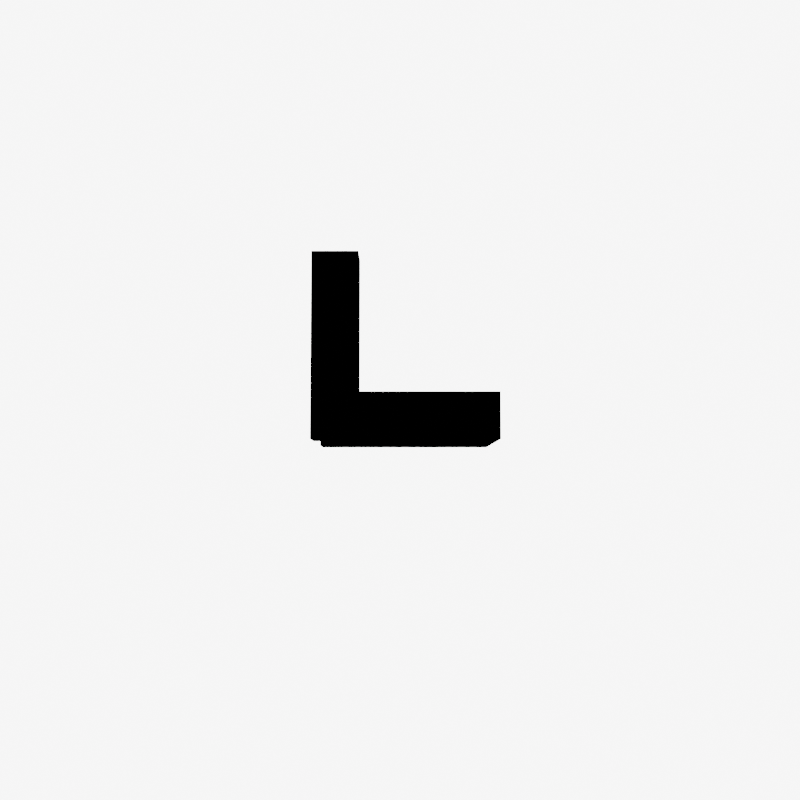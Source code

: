 # Source: rand3d_test.blend  (saved by Blender 2.93.20; exported with 4.5.12 LTS)
import bpy
from mathutils import Matrix  # noqa: F401  (used for matrix-valued properties, if any)

bpy.ops.wm.read_factory_settings(use_empty=True)
scene = bpy.context.scene
scene.name = 'Scene'

# ---- collections
col_collection = bpy.data.collections.new('Collection'); scene.collection.children.link(col_collection)

# ---- materials (node trees are filled in below, after node groups)
mat_grey_582 = bpy.data.materials.new('Grey.582')
mat_grey_582.use_transparent_shadow = False
mat_grey_582.diffuse_color = (0.0, 0.0, 0.0, 0.0)

# ---- material node trees

# ---- world
world_world = bpy.data.worlds.new('World'); scene.world = world_world
world_world.use_nodes = True; world_world.node_tree.nodes.clear()
_N = world_world.node_tree.nodes; _L = world_world.node_tree.links
n0 = _N.new('ShaderNodeOutputWorld'); n0.name = 'World Output'; n0.location = (300, 300)
n1 = _N.new('ShaderNodeBackground'); n1.name = 'Background'; n1.location = (110, 300)
n1.inputs[0].default_value = (1.0, 1.0, 1.0, 1.0)
n2 = _N.new('ShaderNodeValue'); n2.name = 'Value'; n2.location = (-80, 220)
n2.outputs[0].default_value = 5.0
_L.new(n1.outputs[0], n0.inputs[0])
_L.new(n2.outputs[0], n1.inputs[1])
n0.is_active_output = True
world_world.color = (1.0, 1.0, 1.0)
world_world.use_sun_shadow = False
world_world.sun_shadow_jitter_overblur = 0.0

# ---- cameras
cam_camera_31360 = bpy.data.cameras.new('Camera.31360')

# ---- lights
light_light_3000 = bpy.data.lights.new('Light.3000', 'POINT')
light_light_3000.transmission_factor = 0.0
light_light_3000.energy = 2000.0
light_light_3000.shadow_soft_size = 0.25
light_light_3000.shadow_maximum_resolution = 0.006
light_light_3000.use_absolute_resolution = True
light_light_3001 = bpy.data.lights.new('Light.3001', 'POINT')
light_light_3001.transmission_factor = 0.0
light_light_3001.energy = 2000.0
light_light_3001.shadow_soft_size = 0.25
light_light_3001.shadow_maximum_resolution = 0.006
light_light_3001.use_absolute_resolution = True
light_light_3002 = bpy.data.lights.new('Light.3002', 'POINT')
light_light_3002.transmission_factor = 0.0
light_light_3002.energy = 2000.0
light_light_3002.shadow_soft_size = 0.25
light_light_3002.shadow_maximum_resolution = 0.006
light_light_3002.use_absolute_resolution = True
light_light_3003 = bpy.data.lights.new('Light.3003', 'POINT')
light_light_3003.transmission_factor = 0.0
light_light_3003.energy = 2000.0
light_light_3003.shadow_soft_size = 0.25
light_light_3003.shadow_maximum_resolution = 0.006
light_light_3003.use_absolute_resolution = True
light_light_3004 = bpy.data.lights.new('Light.3004', 'POINT')
light_light_3004.transmission_factor = 0.0
light_light_3004.energy = 2000.0
light_light_3004.shadow_soft_size = 0.25
light_light_3004.shadow_maximum_resolution = 0.006
light_light_3004.use_absolute_resolution = True
light_light_3005 = bpy.data.lights.new('Light.3005', 'POINT')
light_light_3005.transmission_factor = 0.0
light_light_3005.energy = 2000.0
light_light_3005.shadow_soft_size = 0.25
light_light_3005.shadow_maximum_resolution = 0.006
light_light_3005.use_absolute_resolution = True

# ---- meshes
me_cube_5600 = bpy.data.meshes.new('Cube.5600')
me_cube_5600.from_pydata([(-0.5, -0.5, -0.5), (-0.5, -0.5, 0.5), (-0.5, 0.5, -0.5), (-0.5, 0.5, 0.5), (0.5, -0.5, -0.5), (0.5, -0.5, 0.5), (0.5, 0.5, -0.5), (0.5, 0.5, 0.5)], [], [(0, 1, 3, 2), (2, 3, 7, 6), (6, 7, 5, 4), (4, 5, 1, 0), (2, 6, 4, 0), (7, 3, 1, 5)])
_uv = me_cube_5600.uv_layers.new(name='UVMap')
_uv.uv.foreach_set('vector', [0.375, 0.0, 0.625, 0.0, 0.625, 0.25, 0.375, 0.25, 0.375, 0.25, 0.625, 0.25, 0.625, 0.5, 0.375, 0.5, 0.375, 0.5, 0.625, 0.5, 0.625, 0.75, 0.375, 0.75, 0.375, 0.75, 0.625, 0.75, 0.625, 1.0, 0.375, 1.0, 0.125, 0.5, 0.375, 0.5, 0.375, 0.75, 0.125, 0.75, 0.625, 0.5, 0.875, 0.5, 0.875, 0.75, 0.625, 0.75])
me_cube_5600.materials.append(mat_grey_582)
me_cube_5600.use_remesh_fix_poles = True
me_cube_5600.use_remesh_preserve_attributes = False
me_cube_5600.update()
me_cube_5601 = bpy.data.meshes.new('Cube.5601')
me_cube_5601.from_pydata([(-0.5, -0.5, -0.5), (-0.5, -0.5, 0.5), (-0.5, 0.5, -0.5), (-0.5, 0.5, 0.5), (0.5, -0.5, -0.5), (0.5, -0.5, 0.5), (0.5, 0.5, -0.5), (0.5, 0.5, 0.5)], [], [(0, 1, 3, 2), (2, 3, 7, 6), (6, 7, 5, 4), (4, 5, 1, 0), (2, 6, 4, 0), (7, 3, 1, 5)])
_uv = me_cube_5601.uv_layers.new(name='UVMap')
_uv.uv.foreach_set('vector', [0.375, 0.0, 0.625, 0.0, 0.625, 0.25, 0.375, 0.25, 0.375, 0.25, 0.625, 0.25, 0.625, 0.5, 0.375, 0.5, 0.375, 0.5, 0.625, 0.5, 0.625, 0.75, 0.375, 0.75, 0.375, 0.75, 0.625, 0.75, 0.625, 1.0, 0.375, 1.0, 0.125, 0.5, 0.375, 0.5, 0.375, 0.75, 0.125, 0.75, 0.625, 0.5, 0.875, 0.5, 0.875, 0.75, 0.625, 0.75])
me_cube_5601.materials.append(mat_grey_582)
me_cube_5601.use_remesh_fix_poles = True
me_cube_5601.use_remesh_preserve_attributes = False
me_cube_5601.update()
me_cube_5602 = bpy.data.meshes.new('Cube.5602')
me_cube_5602.from_pydata([(-0.5, -0.5, -0.5), (-0.5, -0.5, 0.5), (-0.5, 0.5, -0.5), (-0.5, 0.5, 0.5), (0.5, -0.5, -0.5), (0.5, -0.5, 0.5), (0.5, 0.5, -0.5), (0.5, 0.5, 0.5)], [], [(0, 1, 3, 2), (2, 3, 7, 6), (6, 7, 5, 4), (4, 5, 1, 0), (2, 6, 4, 0), (7, 3, 1, 5)])
_uv = me_cube_5602.uv_layers.new(name='UVMap')
_uv.uv.foreach_set('vector', [0.375, 0.0, 0.625, 0.0, 0.625, 0.25, 0.375, 0.25, 0.375, 0.25, 0.625, 0.25, 0.625, 0.5, 0.375, 0.5, 0.375, 0.5, 0.625, 0.5, 0.625, 0.75, 0.375, 0.75, 0.375, 0.75, 0.625, 0.75, 0.625, 1.0, 0.375, 1.0, 0.125, 0.5, 0.375, 0.5, 0.375, 0.75, 0.125, 0.75, 0.625, 0.5, 0.875, 0.5, 0.875, 0.75, 0.625, 0.75])
me_cube_5602.materials.append(mat_grey_582)
me_cube_5602.use_remesh_fix_poles = True
me_cube_5602.use_remesh_preserve_attributes = False
me_cube_5602.update()
me_cube_5603 = bpy.data.meshes.new('Cube.5603')
me_cube_5603.from_pydata([(-0.5, -0.5, -0.5), (-0.5, -0.5, 0.5), (-0.5, 0.5, -0.5), (-0.5, 0.5, 0.5), (0.5, -0.5, -0.5), (0.5, -0.5, 0.5), (0.5, 0.5, -0.5), (0.5, 0.5, 0.5)], [], [(0, 1, 3, 2), (2, 3, 7, 6), (6, 7, 5, 4), (4, 5, 1, 0), (2, 6, 4, 0), (7, 3, 1, 5)])
_uv = me_cube_5603.uv_layers.new(name='UVMap')
_uv.uv.foreach_set('vector', [0.375, 0.0, 0.625, 0.0, 0.625, 0.25, 0.375, 0.25, 0.375, 0.25, 0.625, 0.25, 0.625, 0.5, 0.375, 0.5, 0.375, 0.5, 0.625, 0.5, 0.625, 0.75, 0.375, 0.75, 0.375, 0.75, 0.625, 0.75, 0.625, 1.0, 0.375, 1.0, 0.125, 0.5, 0.375, 0.5, 0.375, 0.75, 0.125, 0.75, 0.625, 0.5, 0.875, 0.5, 0.875, 0.75, 0.625, 0.75])
me_cube_5603.materials.append(mat_grey_582)
me_cube_5603.use_remesh_fix_poles = True
me_cube_5603.use_remesh_preserve_attributes = False
me_cube_5603.update()
me_cube_5604 = bpy.data.meshes.new('Cube.5604')
me_cube_5604.from_pydata([(-0.5, -0.5, -0.5), (-0.5, -0.5, 0.5), (-0.5, 0.5, -0.5), (-0.5, 0.5, 0.5), (0.5, -0.5, -0.5), (0.5, -0.5, 0.5), (0.5, 0.5, -0.5), (0.5, 0.5, 0.5)], [], [(0, 1, 3, 2), (2, 3, 7, 6), (6, 7, 5, 4), (4, 5, 1, 0), (2, 6, 4, 0), (7, 3, 1, 5)])
_uv = me_cube_5604.uv_layers.new(name='UVMap')
_uv.uv.foreach_set('vector', [0.375, 0.0, 0.625, 0.0, 0.625, 0.25, 0.375, 0.25, 0.375, 0.25, 0.625, 0.25, 0.625, 0.5, 0.375, 0.5, 0.375, 0.5, 0.625, 0.5, 0.625, 0.75, 0.375, 0.75, 0.375, 0.75, 0.625, 0.75, 0.625, 1.0, 0.375, 1.0, 0.125, 0.5, 0.375, 0.5, 0.375, 0.75, 0.125, 0.75, 0.625, 0.5, 0.875, 0.5, 0.875, 0.75, 0.625, 0.75])
me_cube_5604.materials.append(mat_grey_582)
me_cube_5604.use_remesh_fix_poles = True
me_cube_5604.use_remesh_preserve_attributes = False
me_cube_5604.update()
me_cube_5605 = bpy.data.meshes.new('Cube.5605')
me_cube_5605.from_pydata([(-0.5, -0.5, -0.5), (-0.5, -0.5, 0.5), (-0.5, 0.5, -0.5), (-0.5, 0.5, 0.5), (0.5, -0.5, -0.5), (0.5, -0.5, 0.5), (0.5, 0.5, -0.5), (0.5, 0.5, 0.5)], [], [(0, 1, 3, 2), (2, 3, 7, 6), (6, 7, 5, 4), (4, 5, 1, 0), (2, 6, 4, 0), (7, 3, 1, 5)])
_uv = me_cube_5605.uv_layers.new(name='UVMap')
_uv.uv.foreach_set('vector', [0.375, 0.0, 0.625, 0.0, 0.625, 0.25, 0.375, 0.25, 0.375, 0.25, 0.625, 0.25, 0.625, 0.5, 0.375, 0.5, 0.375, 0.5, 0.625, 0.5, 0.625, 0.75, 0.375, 0.75, 0.375, 0.75, 0.625, 0.75, 0.625, 1.0, 0.375, 1.0, 0.125, 0.5, 0.375, 0.5, 0.375, 0.75, 0.125, 0.75, 0.625, 0.5, 0.875, 0.5, 0.875, 0.75, 0.625, 0.75])
me_cube_5605.materials.append(mat_grey_582)
me_cube_5605.use_remesh_fix_poles = True
me_cube_5605.use_remesh_preserve_attributes = False
me_cube_5605.update()
me_cube_5606 = bpy.data.meshes.new('Cube.5606')
me_cube_5606.from_pydata([(-0.5, -0.5, -0.5), (-0.5, -0.5, 0.5), (-0.5, 0.5, -0.5), (-0.5, 0.5, 0.5), (0.5, -0.5, -0.5), (0.5, -0.5, 0.5), (0.5, 0.5, -0.5), (0.5, 0.5, 0.5)], [], [(0, 1, 3, 2), (2, 3, 7, 6), (6, 7, 5, 4), (4, 5, 1, 0), (2, 6, 4, 0), (7, 3, 1, 5)])
_uv = me_cube_5606.uv_layers.new(name='UVMap')
_uv.uv.foreach_set('vector', [0.375, 0.0, 0.625, 0.0, 0.625, 0.25, 0.375, 0.25, 0.375, 0.25, 0.625, 0.25, 0.625, 0.5, 0.375, 0.5, 0.375, 0.5, 0.625, 0.5, 0.625, 0.75, 0.375, 0.75, 0.375, 0.75, 0.625, 0.75, 0.625, 1.0, 0.375, 1.0, 0.125, 0.5, 0.375, 0.5, 0.375, 0.75, 0.125, 0.75, 0.625, 0.5, 0.875, 0.5, 0.875, 0.75, 0.625, 0.75])
me_cube_5606.materials.append(mat_grey_582)
me_cube_5606.use_remesh_fix_poles = True
me_cube_5606.use_remesh_preserve_attributes = False
me_cube_5606.update()
me_cube_5607 = bpy.data.meshes.new('Cube.5607')
me_cube_5607.from_pydata([(-0.5, -0.5, -0.5), (-0.5, -0.5, 0.5), (-0.5, 0.5, -0.5), (-0.5, 0.5, 0.5), (0.5, -0.5, -0.5), (0.5, -0.5, 0.5), (0.5, 0.5, -0.5), (0.5, 0.5, 0.5)], [], [(0, 1, 3, 2), (2, 3, 7, 6), (6, 7, 5, 4), (4, 5, 1, 0), (2, 6, 4, 0), (7, 3, 1, 5)])
_uv = me_cube_5607.uv_layers.new(name='UVMap')
_uv.uv.foreach_set('vector', [0.375, 0.0, 0.625, 0.0, 0.625, 0.25, 0.375, 0.25, 0.375, 0.25, 0.625, 0.25, 0.625, 0.5, 0.375, 0.5, 0.375, 0.5, 0.625, 0.5, 0.625, 0.75, 0.375, 0.75, 0.375, 0.75, 0.625, 0.75, 0.625, 1.0, 0.375, 1.0, 0.125, 0.5, 0.375, 0.5, 0.375, 0.75, 0.125, 0.75, 0.625, 0.5, 0.875, 0.5, 0.875, 0.75, 0.625, 0.75])
me_cube_5607.materials.append(mat_grey_582)
me_cube_5607.use_remesh_fix_poles = True
me_cube_5607.use_remesh_preserve_attributes = False
me_cube_5607.update()
me_cube_5608 = bpy.data.meshes.new('Cube.5608')
me_cube_5608.from_pydata([(-0.5, -0.5, -0.5), (-0.5, -0.5, 0.5), (-0.5, 0.5, -0.5), (-0.5, 0.5, 0.5), (0.5, -0.5, -0.5), (0.5, -0.5, 0.5), (0.5, 0.5, -0.5), (0.5, 0.5, 0.5)], [], [(0, 1, 3, 2), (2, 3, 7, 6), (6, 7, 5, 4), (4, 5, 1, 0), (2, 6, 4, 0), (7, 3, 1, 5)])
_uv = me_cube_5608.uv_layers.new(name='UVMap')
_uv.uv.foreach_set('vector', [0.375, 0.0, 0.625, 0.0, 0.625, 0.25, 0.375, 0.25, 0.375, 0.25, 0.625, 0.25, 0.625, 0.5, 0.375, 0.5, 0.375, 0.5, 0.625, 0.5, 0.625, 0.75, 0.375, 0.75, 0.375, 0.75, 0.625, 0.75, 0.625, 1.0, 0.375, 1.0, 0.125, 0.5, 0.375, 0.5, 0.375, 0.75, 0.125, 0.75, 0.625, 0.5, 0.875, 0.5, 0.875, 0.75, 0.625, 0.75])
me_cube_5608.materials.append(mat_grey_582)
me_cube_5608.use_remesh_fix_poles = True
me_cube_5608.use_remesh_preserve_attributes = False
me_cube_5608.update()
me_cube_5609 = bpy.data.meshes.new('Cube.5609')
me_cube_5609.from_pydata([(-0.5, -0.5, -0.5), (-0.5, -0.5, 0.5), (-0.5, 0.5, -0.5), (-0.5, 0.5, 0.5), (0.5, -0.5, -0.5), (0.5, -0.5, 0.5), (0.5, 0.5, -0.5), (0.5, 0.5, 0.5)], [], [(0, 1, 3, 2), (2, 3, 7, 6), (6, 7, 5, 4), (4, 5, 1, 0), (2, 6, 4, 0), (7, 3, 1, 5)])
_uv = me_cube_5609.uv_layers.new(name='UVMap')
_uv.uv.foreach_set('vector', [0.375, 0.0, 0.625, 0.0, 0.625, 0.25, 0.375, 0.25, 0.375, 0.25, 0.625, 0.25, 0.625, 0.5, 0.375, 0.5, 0.375, 0.5, 0.625, 0.5, 0.625, 0.75, 0.375, 0.75, 0.375, 0.75, 0.625, 0.75, 0.625, 1.0, 0.375, 1.0, 0.125, 0.5, 0.375, 0.5, 0.375, 0.75, 0.125, 0.75, 0.625, 0.5, 0.875, 0.5, 0.875, 0.75, 0.625, 0.75])
me_cube_5609.materials.append(mat_grey_582)
me_cube_5609.use_remesh_fix_poles = True
me_cube_5609.use_remesh_preserve_attributes = False
me_cube_5609.update()
me_cube_5610 = bpy.data.meshes.new('Cube.5610')
me_cube_5610.from_pydata([(-0.5, -0.5, -0.5), (-0.5, -0.5, 0.5), (-0.5, 0.5, -0.5), (-0.5, 0.5, 0.5), (0.5, -0.5, -0.5), (0.5, -0.5, 0.5), (0.5, 0.5, -0.5), (0.5, 0.5, 0.5)], [], [(0, 1, 3, 2), (2, 3, 7, 6), (6, 7, 5, 4), (4, 5, 1, 0), (2, 6, 4, 0), (7, 3, 1, 5)])
_uv = me_cube_5610.uv_layers.new(name='UVMap')
_uv.uv.foreach_set('vector', [0.375, 0.0, 0.625, 0.0, 0.625, 0.25, 0.375, 0.25, 0.375, 0.25, 0.625, 0.25, 0.625, 0.5, 0.375, 0.5, 0.375, 0.5, 0.625, 0.5, 0.625, 0.75, 0.375, 0.75, 0.375, 0.75, 0.625, 0.75, 0.625, 1.0, 0.375, 1.0, 0.125, 0.5, 0.375, 0.5, 0.375, 0.75, 0.125, 0.75, 0.625, 0.5, 0.875, 0.5, 0.875, 0.75, 0.625, 0.75])
me_cube_5610.materials.append(mat_grey_582)
me_cube_5610.use_remesh_fix_poles = True
me_cube_5610.use_remesh_preserve_attributes = False
me_cube_5610.update()
me_cube_5611 = bpy.data.meshes.new('Cube.5611')
me_cube_5611.from_pydata([(-0.5, -0.5, -0.5), (-0.5, -0.5, 0.5), (-0.5, 0.5, -0.5), (-0.5, 0.5, 0.5), (0.5, -0.5, -0.5), (0.5, -0.5, 0.5), (0.5, 0.5, -0.5), (0.5, 0.5, 0.5)], [], [(0, 1, 3, 2), (2, 3, 7, 6), (6, 7, 5, 4), (4, 5, 1, 0), (2, 6, 4, 0), (7, 3, 1, 5)])
_uv = me_cube_5611.uv_layers.new(name='UVMap')
_uv.uv.foreach_set('vector', [0.375, 0.0, 0.625, 0.0, 0.625, 0.25, 0.375, 0.25, 0.375, 0.25, 0.625, 0.25, 0.625, 0.5, 0.375, 0.5, 0.375, 0.5, 0.625, 0.5, 0.625, 0.75, 0.375, 0.75, 0.375, 0.75, 0.625, 0.75, 0.625, 1.0, 0.375, 1.0, 0.125, 0.5, 0.375, 0.5, 0.375, 0.75, 0.125, 0.75, 0.625, 0.5, 0.875, 0.5, 0.875, 0.75, 0.625, 0.75])
me_cube_5611.materials.append(mat_grey_582)
me_cube_5611.use_remesh_fix_poles = True
me_cube_5611.use_remesh_preserve_attributes = False
me_cube_5611.update()
me_cube_5612 = bpy.data.meshes.new('Cube.5612')
me_cube_5612.from_pydata([(-0.5, -0.5, -0.5), (-0.5, -0.5, 0.5), (-0.5, 0.5, -0.5), (-0.5, 0.5, 0.5), (0.5, -0.5, -0.5), (0.5, -0.5, 0.5), (0.5, 0.5, -0.5), (0.5, 0.5, 0.5)], [], [(0, 1, 3, 2), (2, 3, 7, 6), (6, 7, 5, 4), (4, 5, 1, 0), (2, 6, 4, 0), (7, 3, 1, 5)])
_uv = me_cube_5612.uv_layers.new(name='UVMap')
_uv.uv.foreach_set('vector', [0.375, 0.0, 0.625, 0.0, 0.625, 0.25, 0.375, 0.25, 0.375, 0.25, 0.625, 0.25, 0.625, 0.5, 0.375, 0.5, 0.375, 0.5, 0.625, 0.5, 0.625, 0.75, 0.375, 0.75, 0.375, 0.75, 0.625, 0.75, 0.625, 1.0, 0.375, 1.0, 0.125, 0.5, 0.375, 0.5, 0.375, 0.75, 0.125, 0.75, 0.625, 0.5, 0.875, 0.5, 0.875, 0.75, 0.625, 0.75])
me_cube_5612.materials.append(mat_grey_582)
me_cube_5612.use_remesh_fix_poles = True
me_cube_5612.use_remesh_preserve_attributes = False
me_cube_5612.update()

# ---- objects
ob_cube = bpy.data.objects.new('Cube', me_cube_5600)
ob_cube_001 = bpy.data.objects.new('Cube.001', me_cube_5601)
ob_cube_002 = bpy.data.objects.new('Cube.002', me_cube_5602)
ob_cube_003 = bpy.data.objects.new('Cube.003', me_cube_5603)
ob_cube_004 = bpy.data.objects.new('Cube.004', me_cube_5604)
ob_cube_005 = bpy.data.objects.new('Cube.005', me_cube_5605)
ob_cube_006 = bpy.data.objects.new('Cube.006', me_cube_5606)
ob_cube_007 = bpy.data.objects.new('Cube.007', me_cube_5607)
ob_cube_008 = bpy.data.objects.new('Cube.008', me_cube_5608)
ob_cube_009 = bpy.data.objects.new('Cube.009', me_cube_5609)
ob_cube_010 = bpy.data.objects.new('Cube.010', me_cube_5610)
ob_cube_011 = bpy.data.objects.new('Cube.011', me_cube_5611)
ob_cube_012 = bpy.data.objects.new('Cube.012', me_cube_5612)
ob_light = bpy.data.objects.new('Light', light_light_3000)
ob_light_001 = bpy.data.objects.new('Light.001', light_light_3001)
ob_light_002 = bpy.data.objects.new('Light.002', light_light_3002)
ob_light_003 = bpy.data.objects.new('Light.003', light_light_3003)
ob_light_004 = bpy.data.objects.new('Light.004', light_light_3004)
ob_light_005 = bpy.data.objects.new('Light.005', light_light_3005)
ob_empty = bpy.data.objects.new('Empty', None)
ob_camera = bpy.data.objects.new('Camera', cam_camera_31360)

# ---- transforms, parenting, visibility, modifiers, constraints
ob_cube.parent = ob_empty
ob_cube.matrix_parent_inverse = Matrix(((1.0, -0.0, 0.0, -1.385), (-0.0, 1.0, -0.0, 1.154), (0.0, -0.0, 1.0, -0.5385), (-0.0, 0.0, -0.0, 1.0)))
ob_cube.location = (0.0, 0.0, -2.0)
ob_cube_001.parent = ob_empty
ob_cube_001.matrix_parent_inverse = Matrix(((1.0, -0.0, 0.0, -1.385), (-0.0, 1.0, -0.0, 1.154), (0.0, -0.0, 1.0, -0.5385), (-0.0, 0.0, -0.0, 1.0)))
ob_cube_001.location = (0.0, 0.0, -1.0)
ob_cube_002.parent = ob_empty
ob_cube_002.matrix_parent_inverse = Matrix(((1.0, -0.0, 0.0, -1.385), (-0.0, 1.0, -0.0, 1.154), (0.0, -0.0, 1.0, -0.5385), (-0.0, 0.0, -0.0, 1.0)))
ob_cube_002.location = (0.0, 0.0, 0.0)
ob_cube_003.parent = ob_empty
ob_cube_003.matrix_parent_inverse = Matrix(((1.0, -0.0, 0.0, -1.385), (-0.0, 1.0, -0.0, 1.154), (0.0, -0.0, 1.0, -0.5385), (-0.0, 0.0, -0.0, 1.0)))
ob_cube_003.location = (0.0, 0.0, 1.0)
ob_cube_004.parent = ob_empty
ob_cube_004.matrix_parent_inverse = Matrix(((1.0, -0.0, 0.0, -1.385), (-0.0, 1.0, -0.0, 1.154), (0.0, -0.0, 1.0, -0.5385), (-0.0, 0.0, -0.0, 1.0)))
ob_cube_004.location = (1.0, 0.0, 1.0)
ob_cube_005.parent = ob_empty
ob_cube_005.matrix_parent_inverse = Matrix(((1.0, -0.0, 0.0, -1.385), (-0.0, 1.0, -0.0, 1.154), (0.0, -0.0, 1.0, -0.5385), (-0.0, 0.0, -0.0, 1.0)))
ob_cube_005.location = (2.0, 0.0, 1.0)
ob_cube_006.parent = ob_empty
ob_cube_006.matrix_parent_inverse = Matrix(((1.0, -0.0, 0.0, -1.385), (-0.0, 1.0, -0.0, 1.154), (0.0, -0.0, 1.0, -0.5385), (-0.0, 0.0, -0.0, 1.0)))
ob_cube_006.location = (3.0, 0.0, 1.0)
ob_cube_007.parent = ob_empty
ob_cube_007.matrix_parent_inverse = Matrix(((1.0, -0.0, 0.0, -1.385), (-0.0, 1.0, -0.0, 1.154), (0.0, -0.0, 1.0, -0.5385), (-0.0, 0.0, -0.0, 1.0)))
ob_cube_007.location = (3.0, -1.0, 1.0)
ob_cube_008.parent = ob_empty
ob_cube_008.matrix_parent_inverse = Matrix(((1.0, -0.0, 0.0, -1.385), (-0.0, 1.0, -0.0, 1.154), (0.0, -0.0, 1.0, -0.5385), (-0.0, 0.0, -0.0, 1.0)))
ob_cube_008.location = (3.0, -2.0, 1.0)
ob_cube_009.parent = ob_empty
ob_cube_009.matrix_parent_inverse = Matrix(((1.0, -0.0, 0.0, -1.385), (-0.0, 1.0, -0.0, 1.154), (0.0, -0.0, 1.0, -0.5385), (-0.0, 0.0, -0.0, 1.0)))
ob_cube_009.location = (3.0, -3.0, 1.0)
ob_cube_010.parent = ob_empty
ob_cube_010.matrix_parent_inverse = Matrix(((1.0, -0.0, 0.0, -1.385), (-0.0, 1.0, -0.0, 1.154), (0.0, -0.0, 1.0, -0.5385), (-0.0, 0.0, -0.0, 1.0)))
ob_cube_010.location = (2.0, -3.0, 1.0)
ob_cube_011.parent = ob_empty
ob_cube_011.matrix_parent_inverse = Matrix(((1.0, -0.0, 0.0, -1.385), (-0.0, 1.0, -0.0, 1.154), (0.0, -0.0, 1.0, -0.5385), (-0.0, 0.0, -0.0, 1.0)))
ob_cube_011.location = (1.0, -3.0, 1.0)
ob_cube_012.parent = ob_empty
ob_cube_012.matrix_parent_inverse = Matrix(((1.0, -0.0, 0.0, -1.385), (-0.0, 1.0, -0.0, 1.154), (0.0, -0.0, 1.0, -0.5385), (-0.0, 0.0, -0.0, 1.0)))
ob_cube_012.location = (0.0, -3.0, 1.0)
ob_light.location = (1.385, -1.154, 10.54)
ob_light_001.location = (1.385, -1.154, -9.462)
ob_light_002.location = (1.385, 8.846, 0.5385)
ob_light_003.location = (1.385, -11.15, 0.5385)
ob_light_004.location = (11.38, -1.154, 0.5385)
ob_light_005.location = (-8.615, -1.154, 0.5385)
ob_empty.location = (1.385, -1.154, 0.5385)
ob_empty.rotation_euler = (3.054, 0.0, 3.054)
ob_camera.location = (3.564, 23.75, 0.5385)
_c = ob_camera.constraints.new('TRACK_TO'); _c.name = 'Track To'
_c.target = ob_empty

# ---- collection membership
scene.collection.objects.link(ob_cube)
scene.collection.objects.link(ob_cube_001)
scene.collection.objects.link(ob_cube_002)
scene.collection.objects.link(ob_cube_003)
scene.collection.objects.link(ob_cube_004)
scene.collection.objects.link(ob_cube_005)
scene.collection.objects.link(ob_cube_006)
scene.collection.objects.link(ob_cube_007)
scene.collection.objects.link(ob_cube_008)
scene.collection.objects.link(ob_cube_009)
scene.collection.objects.link(ob_cube_010)
scene.collection.objects.link(ob_cube_011)
scene.collection.objects.link(ob_cube_012)
scene.collection.objects.link(ob_light)
scene.collection.objects.link(ob_light_001)
scene.collection.objects.link(ob_light_002)
scene.collection.objects.link(ob_light_003)
scene.collection.objects.link(ob_light_004)
scene.collection.objects.link(ob_light_005)
scene.collection.objects.link(ob_empty)
scene.collection.objects.link(ob_camera)

# ---- scene / render settings (as saved in the file)
scene.camera = ob_camera
scene.frame_start = 1; scene.frame_end = 250; scene.frame_set(1)
scene.render.engine = 'BLENDER_EEVEE_NEXT'
scene.render.resolution_x = 64
scene.render.resolution_y = 64
scene.render.use_freestyle = True
scene.cycles.use_denoising = False
scene.cycles.samples = 128
scene.cycles.sampling_pattern = 'TABULATED_SOBOL'
scene.cycles.use_adaptive_sampling = False
scene.cycles.use_light_tree = False
scene.view_settings.view_transform = 'Filmic'
bpy.context.view_layer.update()
